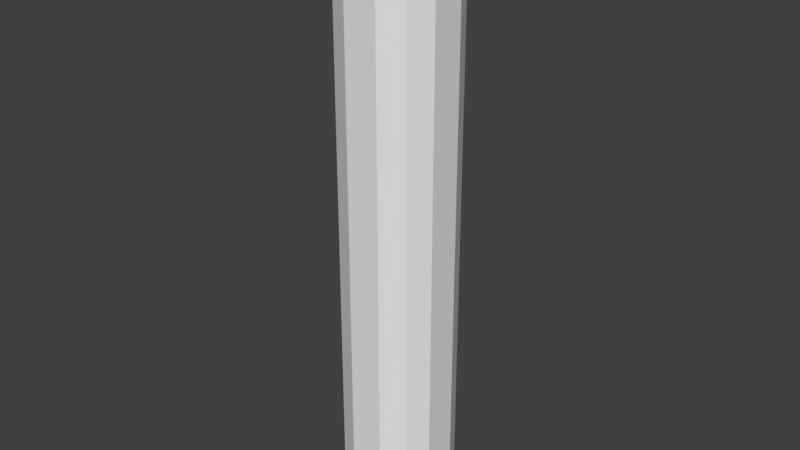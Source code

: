 # Source: Wood.blend  (saved by Blender 2.80.59; exported with 4.5.12 LTS)
import bpy
from mathutils import Matrix  # noqa: F401  (used for matrix-valued properties, if any)

bpy.ops.wm.read_factory_settings(use_empty=True)
scene = bpy.context.scene
scene.name = 'Scene'

# ---- collections
col_collection_1 = bpy.data.collections.new('Collection 1'); scene.collection.children.link(col_collection_1)

# ---- materials (node trees are filled in below, after node groups)
mat_material = bpy.data.materials.new('Material')
mat_material.alpha_threshold = 0.0
mat_material.use_transparent_shadow = False
mat_material.roughness = 0.5
mat_material.line_color = (0.0, 0.0, 0.0, 1.0)

# ---- material node trees

# ---- world
world_world = bpy.data.worlds.new('World'); scene.world = world_world
world_world.color = (0.05088, 0.05088, 0.05088)
world_world.use_sun_shadow = False
world_world.sun_shadow_jitter_overblur = 0.0
world_world.cycles.sampling_method = 'MANUAL'

# ---- meshes
me_cube = bpy.data.meshes.new('Cube')
me_cube.from_pydata([(0.3893, 0.3893, 0.0), (0.3893, -0.3893, 0.0), (-0.3893, -0.3893, 0.0), (-0.3893, 0.3893, 0.0), (0.3893, 0.3893, 1.0), (0.3893, -0.3893, 1.0), (-0.3893, -0.3893, 1.0), (-0.3893, 0.3893, 1.0), (0.5, 0.1667, 0.0), (0.5, -0.1667, 0.0), (-0.5, -0.1667, 0.0), (-0.5, 0.1667, 0.0), (0.5, 0.1667, 1.0), (0.5, -0.1667, 1.0), (-0.5, -0.1667, 1.0), (-0.5, 0.1667, 1.0), (0.1667, 0.5, 0.0), (-0.1667, 0.5, 0.0), (0.1667, -0.5, 0.0), (-0.1667, -0.5, 0.0), (0.1667, 0.5, 1.0), (-0.1667, 0.5, 1.0), (0.1667, -0.5, 1.0), (-0.1667, -0.5, 1.0), (-0.3893, 0.3893, 3.0), (-0.3893, -0.3893, 3.0), (0.3893, -0.3893, 3.0), (0.3893, 0.3893, 3.0), (0.1667, 0.1667, 0.0), (-0.1667, 0.1667, 0.0), (0.1667, -0.1667, 0.0), (-0.1667, -0.1667, 0.0), (0.3893, 0.3893, 2.0), (0.3893, -0.3893, 2.0), (-0.3893, -0.3893, 2.0), (-0.3893, 0.3893, 2.0), (0.5, 0.1667, 2.0), (0.5, -0.1667, 2.0), (-0.5, -0.1667, 2.0), (-0.5, 0.1667, 2.0), (0.1667, 0.5, 2.0), (-0.1667, 0.5, 2.0), (0.1667, -0.5, 2.0), (-0.1667, -0.5, 2.0), (0.3893, 0.3893, 4.0), (0.3893, -0.3893, 4.0), (-0.3893, -0.3893, 4.0), (-0.3893, 0.3893, 4.0), (0.5, 0.1667, 3.0), (0.5, -0.1667, 3.0), (-0.5, -0.1667, 3.0), (-0.5, 0.1667, 3.0), (0.1667, 0.5, 3.0), (-0.1667, 0.5, 3.0), (0.1667, -0.5, 3.0), (-0.1667, -0.5, 3.0), (-0.3893, -0.3893, 5.0), (0.3893, -0.3893, 5.0), (0.5, 0.1667, 4.0), (0.5, -0.1667, 4.0), (-0.5, -0.1667, 4.0), (-0.5, 0.1667, 4.0), (0.1667, 0.5, 4.0), (-0.1667, 0.5, 4.0), (0.1667, -0.5, 4.0), (-0.1667, -0.5, 4.0), (-0.3893, 0.3893, 5.0), (-0.5, 0.1667, 5.0), (0.1667, 0.5, 5.0), (-0.1667, -0.5, 5.0), (0.3893, 0.3893, 5.0), (-0.3893, 0.3893, 6.0), (-0.3893, -0.3893, 6.0), (0.3893, -0.3893, 6.0), (0.3893, 0.3893, 6.0), (0.5, 0.1667, 5.0), (0.5, -0.1667, 5.0), (-0.5, -0.1667, 5.0), (-0.1667, 0.5, 5.0), (0.1667, -0.5, 5.0), (0.5, 0.1667, 6.0), (0.5, -0.1667, 6.0), (-0.5, -0.1667, 6.0), (-0.5, 0.1667, 6.0), (0.1667, 0.5, 6.0), (-0.1667, 0.5, 6.0), (0.1667, -0.5, 6.0), (-0.1667, -0.5, 6.0), (-0.1667, 0.1667, 6.0), (0.1667, 0.1667, 6.0), (-0.1667, -0.1667, 6.0), (0.1667, -0.1667, 6.0)], [], [(31, 19, 2, 10), (13, 12, 36, 37), (9, 13, 5, 1), (19, 23, 6, 2), (11, 15, 7, 3), (21, 17, 3, 7), (2, 6, 14, 10), (10, 14, 15, 11), (0, 4, 12, 8), (8, 12, 13, 9), (22, 5, 33, 42), (6, 23, 43, 34), (17, 29, 11, 3), (29, 31, 10, 11), (8, 9, 30, 28), (28, 30, 31, 29), (0, 8, 28, 16), (16, 28, 29, 17), (12, 4, 32, 36), (20, 21, 41, 40), (21, 7, 35, 41), (15, 14, 38, 39), (4, 0, 16, 20), (20, 16, 17, 21), (1, 5, 22, 18), (18, 22, 23, 19), (4, 20, 40, 32), (5, 13, 37, 33), (9, 1, 18, 30), (30, 18, 19, 31), (41, 35, 24, 53), (40, 41, 53, 52), (36, 32, 27, 48), (39, 38, 50, 51), (33, 37, 49, 26), (32, 40, 52, 27), (35, 39, 51, 24), (43, 42, 54, 55), (38, 34, 25, 50), (7, 15, 39, 35), (23, 22, 42, 43), (14, 6, 34, 38), (53, 24, 47, 63), (52, 53, 63, 62), (48, 27, 44, 58), (51, 50, 60, 61), (26, 49, 59, 45), (27, 52, 62, 44), (24, 51, 61, 47), (55, 54, 64, 65), (50, 25, 46, 60), (37, 36, 48, 49), (42, 33, 26, 54), (34, 43, 55, 25), (62, 63, 78, 68), (58, 44, 70, 75), (61, 60, 77, 67), (45, 59, 76, 57), (44, 62, 68, 70), (47, 61, 67, 66), (65, 64, 79, 69), (60, 46, 56, 77), (46, 65, 69, 56), (49, 48, 58, 59), (54, 26, 45, 64), (25, 55, 65, 46), (63, 47, 66, 78), (59, 58, 75, 76), (64, 45, 57, 79), (67, 77, 82, 83), (57, 76, 81, 73), (70, 68, 84, 74), (66, 67, 83, 71), (69, 79, 86, 87), (77, 56, 72, 82), (56, 69, 87, 72), (79, 57, 73, 86), (76, 75, 80, 81), (90, 82, 72, 87), (85, 71, 83, 88), (88, 83, 82, 90), (80, 89, 91, 81), (89, 88, 90, 91), (74, 84, 89, 80), (84, 85, 88, 89), (81, 91, 86, 73), (91, 90, 87, 86), (75, 70, 74, 80), (68, 78, 85, 84), (78, 66, 71, 85)])
me_cube.materials.append(mat_material)
me_cube.use_remesh_preserve_volume = False
me_cube.use_remesh_preserve_attributes = False
me_cube.use_mirror_vertex_groups = False
me_cube.update()

# ---- objects
ob_woodtrunk = bpy.data.objects.new('WoodTrunk', me_cube)

# ---- transforms, parenting, visibility, modifiers, constraints
ob_woodtrunk.location = (0.0, 0.0, 0.0)
ob_woodtrunk.lock_rotations_4d = False
ob_woodtrunk.empty_display_type = 'ARROWS'
ob_woodtrunk.lineart.crease_threshold = 0.0

# ---- collection membership
col_collection_1.objects.link(ob_woodtrunk)

# ---- scene / render settings (as saved in the file)
scene.frame_start = 1; scene.frame_end = 250; scene.frame_set(1)
scene.render.engine = 'BLENDER_EEVEE_NEXT'
scene.render.resolution_percentage = 50
scene.render.dither_intensity = 0.0
scene.cycles.use_denoising = False
scene.cycles.samples = 128
scene.cycles.sampling_pattern = 'TABULATED_SOBOL'
scene.cycles.use_adaptive_sampling = False
scene.cycles.use_light_tree = False
scene.cycles.blur_glossy = 0.0
scene.cycles.sample_clamp_indirect = 0.0
scene.view_settings.view_transform = 'Standard'
bpy.context.view_layer.update()

# ---- added for rendering (the .blend has no active camera and no usable light): camera, sun
cam_auto = bpy.data.cameras.new('AutoCamera')
cam_auto.lens = 50.0
cam_auto.sensor_width = 36.0
cam_auto.clip_end = 1000.0
ob_auto_camera = bpy.data.objects.new('AutoCamera', cam_auto)
scene.collection.objects.link(ob_auto_camera)
ob_auto_camera.location = (5.70347, -6.84416, 7.56277)
ob_auto_camera.rotation_euler = (1.09748, -7.21219e-08, 0.694738)
scene.camera = ob_auto_camera
light_auto_sun = bpy.data.lights.new('AutoSun', 'SUN')
light_auto_sun.energy = 3.0
light_auto_sun.angle = 0.0523599
ob_auto_sun = bpy.data.objects.new('AutoSun', light_auto_sun)
scene.collection.objects.link(ob_auto_sun)
ob_auto_sun.rotation_euler = (0.872665, 0.174533, 0.523599)
bpy.context.view_layer.update()
